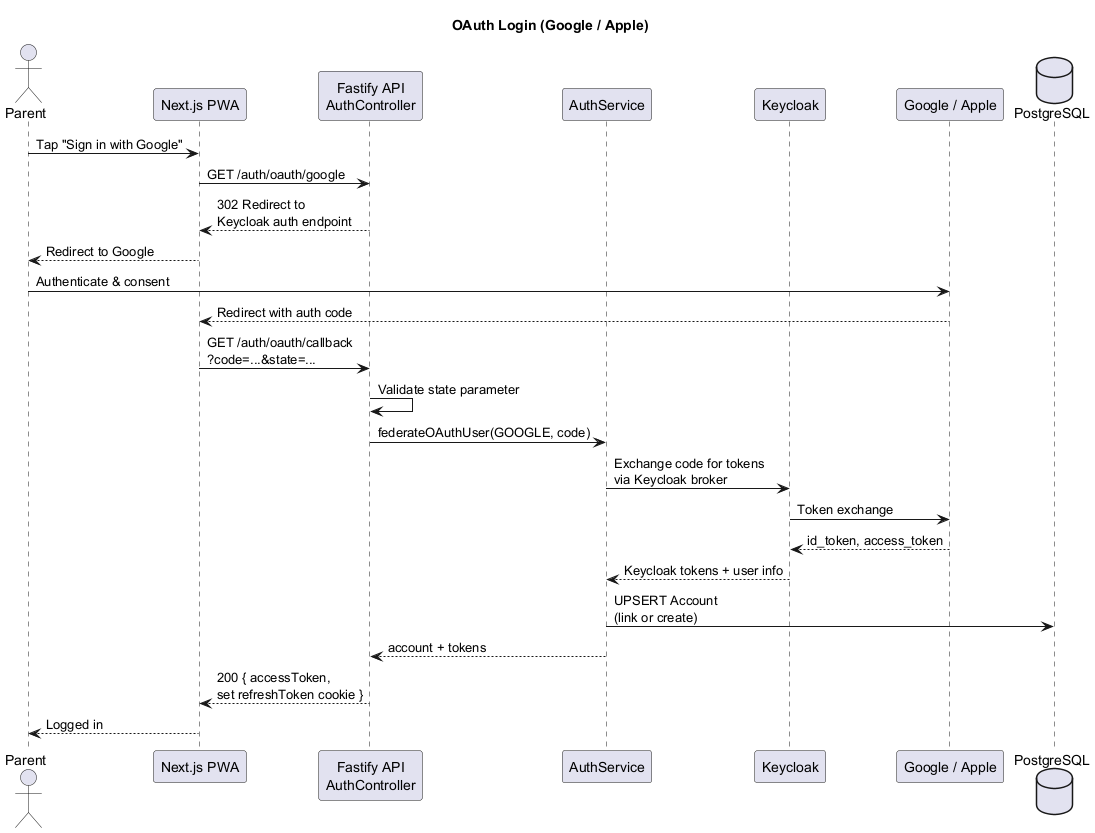

The diagram above was rendered by PlantUML. Its source (embedded in the PNG):
@startuml seq-oauth-login
title OAuth Login (Google / Apple)

actor Parent as P
participant "Next.js PWA" as PWA
participant "Fastify API\nAuthController" as API
participant "AuthService" as Auth
participant "Keycloak" as KC
participant "Google / Apple" as OAuth
database "PostgreSQL" as DB

P -> PWA : Tap "Sign in with Google"
PWA -> API : GET /auth/oauth/google
API --> PWA : 302 Redirect to\nKeycloak auth endpoint
PWA --> P : Redirect to Google
P -> OAuth : Authenticate & consent
OAuth --> PWA : Redirect with auth code
PWA -> API : GET /auth/oauth/callback\n?code=...&state=...
API -> API : Validate state parameter
API -> Auth : federateOAuthUser(GOOGLE, code)
Auth -> KC : Exchange code for tokens\nvia Keycloak broker
KC -> OAuth : Token exchange
OAuth --> KC : id_token, access_token
KC --> Auth : Keycloak tokens + user info
Auth -> DB : UPSERT Account\n(link or create)
Auth --> API : account + tokens
API --> PWA : 200 { accessToken,\nset refreshToken cookie }
PWA --> P : Logged in

@enduml